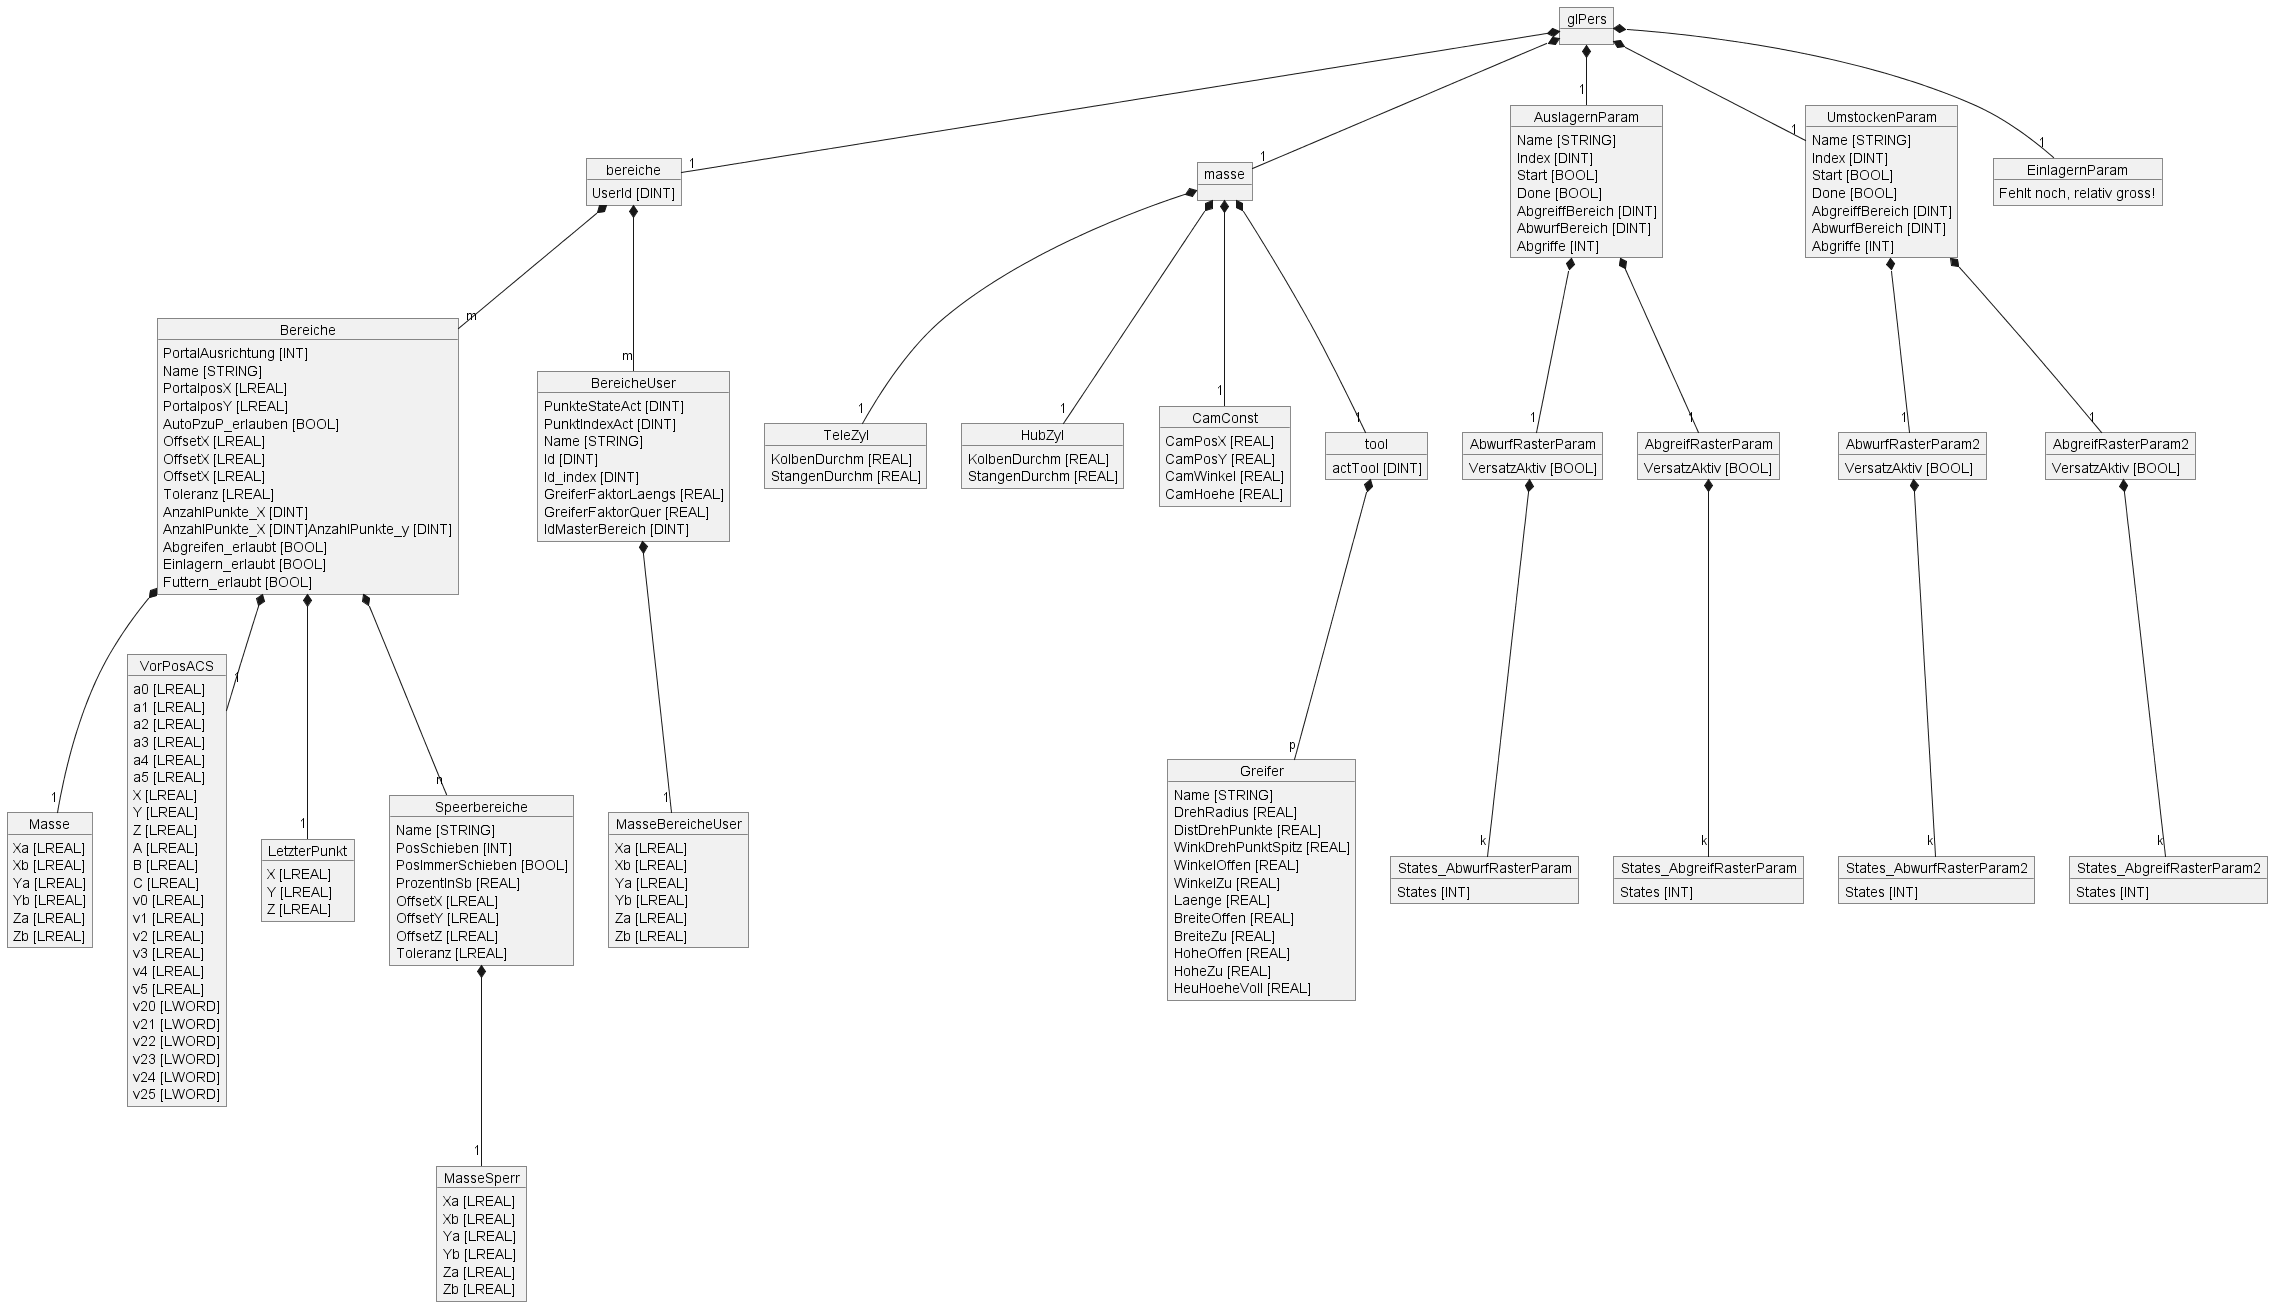

The diagram above was rendered by PlantUML. Its source (embedded in the PNG):
@startuml

object glPers

object bereiche
object masse



bereiche : UserId [DINT]

object Bereiche
Bereiche : PortalAusrichtung [INT]
Bereiche : Name [STRING]
Bereiche : PortalposX [LREAL]
Bereiche : PortalposY [LREAL]
Bereiche : AutoPzuP_erlauben [BOOL]
Bereiche : OffsetX [LREAL]
Bereiche : OffsetX [LREAL]
Bereiche : OffsetX [LREAL]
Bereiche : Toleranz [LREAL]
Bereiche : AnzahlPunkte_X [DINT]
Bereiche : AnzahlPunkte_X [DINT]AnzahlPunkte_y [DINT]
Bereiche : Abgreifen_erlaubt [BOOL]
Bereiche : Einlagern_erlaubt [BOOL]
Bereiche : Futtern_erlaubt [BOOL]

Object Masse
Masse : Xa [LREAL]
Masse : Xb [LREAL]
Masse : Ya [LREAL]
Masse : Yb [LREAL]
Masse : Za [LREAL]
Masse : Zb [LREAL]

Object VorPosACS
VorPosACS : a0 [LREAL]
VorPosACS : a1 [LREAL]
VorPosACS : a2 [LREAL]
VorPosACS : a3 [LREAL]
VorPosACS : a4 [LREAL]
VorPosACS : a5 [LREAL]
VorPosACS : X [LREAL]
VorPosACS : Y [LREAL]
VorPosACS : Z [LREAL]
VorPosACS : A [LREAL]
VorPosACS : B [LREAL]
VorPosACS : C [LREAL]
VorPosACS : v0 [LREAL]
VorPosACS : v1 [LREAL]
VorPosACS : v2 [LREAL]
VorPosACS : v3 [LREAL]
VorPosACS : v4 [LREAL]
VorPosACS : v5 [LREAL]
VorPosACS : v20 [LWORD]
VorPosACS : v21 [LWORD]
VorPosACS : v22 [LWORD]
VorPosACS : v23 [LWORD]
VorPosACS : v24 [LWORD]
VorPosACS : v25 [LWORD]

Object LetzterPunkt
LetzterPunkt : X [LREAL]
LetzterPunkt : Y [LREAL]
LetzterPunkt : Z [LREAL]

Object Speerbereiche
Speerbereiche : Name [STRING]
Speerbereiche : PosSchieben [INT]
Speerbereiche : PosImmerSchieben [BOOL]
Speerbereiche : ProzentInSb [REAL]
Speerbereiche : OffsetX [LREAL]
Speerbereiche : OffsetY [LREAL]
Speerbereiche : OffsetZ [LREAL]
Speerbereiche : Toleranz [LREAL]

Object MasseSperr
MasseSperr : Xa [LREAL]
MasseSperr : Xb [LREAL]
MasseSperr : Ya [LREAL]
MasseSperr : Yb [LREAL]
MasseSperr : Za [LREAL]
MasseSperr : Zb [LREAL]

object BereicheUser
BereicheUser : PunkteStateAct [DINT]
BereicheUser : PunktIndexAct [DINT]
BereicheUser : Name [STRING]
BereicheUser : Id [DINT]
BereicheUser : Id_index [DINT]
BereicheUser : GreiferFaktorLaengs [REAL]
BereicheUser : GreiferFaktorQuer [REAL]
BereicheUser : IdMasterBereich [DINT]

object MasseBereicheUser
MasseBereicheUser : Xa [LREAL]
MasseBereicheUser : Xb [LREAL]
MasseBereicheUser : Ya [LREAL]
MasseBereicheUser : Yb [LREAL]
MasseBereicheUser : Za [LREAL]
MasseBereicheUser : Zb [LREAL]

object TeleZyl
TeleZyl : KolbenDurchm [REAL]
TeleZyl : StangenDurchm [REAL]

object HubZyl
HubZyl : KolbenDurchm [REAL]
HubZyl : StangenDurchm [REAL]

object CamConst
CamConst : CamPosX [REAL]
CamConst : CamPosY [REAL]
CamConst : CamWinkel [REAL]
CamConst : CamHoehe [REAL]

object tool
tool : actTool [DINT]

object Greifer
Greifer : Name [STRING]
Greifer : DrehRadius [REAL]
Greifer : DistDrehPunkte [REAL]
Greifer : WinkDrehPunktSpitz [REAL]
Greifer : WinkelOffen [REAL]
Greifer : WinkelZu [REAL]
Greifer : Laenge [REAL]
Greifer : BreiteOffen [REAL]
Greifer : BreiteZu [REAL]
Greifer : HoheOffen [REAL]
Greifer : HoheZu [REAL]
Greifer : HeuHoeheVoll [REAL]


object AuslagernParam
AuslagernParam : Name [STRING]
AuslagernParam : Index [DINT]
AuslagernParam : Start [BOOL]
AuslagernParam : Done [BOOL]
AuslagernParam : AbgreiffBereich [DINT]
AuslagernParam : AbwurfBereich [DINT]
AuslagernParam : Abgriffe [INT]

object AbwurfRasterParam
AbwurfRasterParam : VersatzAktiv [BOOL]

object States_AbwurfRasterParam
States_AbwurfRasterParam : States [INT]

object AbgreifRasterParam
AbgreifRasterParam : VersatzAktiv [BOOL]

object States_AbgreifRasterParam
States_AbgreifRasterParam : States [INT]

object UmstockenParam
UmstockenParam : Name [STRING]
UmstockenParam : Index [DINT]
UmstockenParam : Start [BOOL]
UmstockenParam : Done [BOOL]
UmstockenParam : AbgreiffBereich [DINT]
UmstockenParam : AbwurfBereich [DINT]
UmstockenParam : Abgriffe [INT]

object AbwurfRasterParam2
AbwurfRasterParam2 : VersatzAktiv [BOOL]

object States_AbwurfRasterParam2
States_AbwurfRasterParam2 : States [INT]

object AbgreifRasterParam2
AbgreifRasterParam2 : VersatzAktiv [BOOL]

object States_AbgreifRasterParam2
States_AbgreifRasterParam2 : States [INT]


object EinlagernParam
EinlagernParam : Fehlt noch, relativ gross!







glPers *-- "1" bereiche
glPers *-- "1" masse
glPers *-- "1" EinlagernParam
glPers *-- "1" AuslagernParam
glPers *-- "1" UmstockenParam

bereiche *-- "m" Bereiche
bereiche *-- "m" BereicheUser

Bereiche *-- "1" Masse
Bereiche *-- "1" VorPosACS
Bereiche *-- "1" LetzterPunkt
Bereiche *-- "n" Speerbereiche

Speerbereiche *-- "1" MasseSperr

BereicheUser *-- "1" MasseBereicheUser

masse *-- "1" TeleZyl
masse *-- "1" tool
masse *-- "1" HubZyl
masse *-- "1" CamConst

tool *-- "p" Greifer

AuslagernParam *-- "1" AbwurfRasterParam
AuslagernParam *-- "1" AbgreifRasterParam

AbwurfRasterParam *-- "k" States_AbwurfRasterParam
AbgreifRasterParam *-- "k" States_AbgreifRasterParam


UmstockenParam *-- "1" AbwurfRasterParam2
UmstockenParam *-- "1" AbgreifRasterParam2

AbwurfRasterParam2 *-- "k" States_AbwurfRasterParam2
AbgreifRasterParam2 *-- "k" States_AbgreifRasterParam2








@enduml